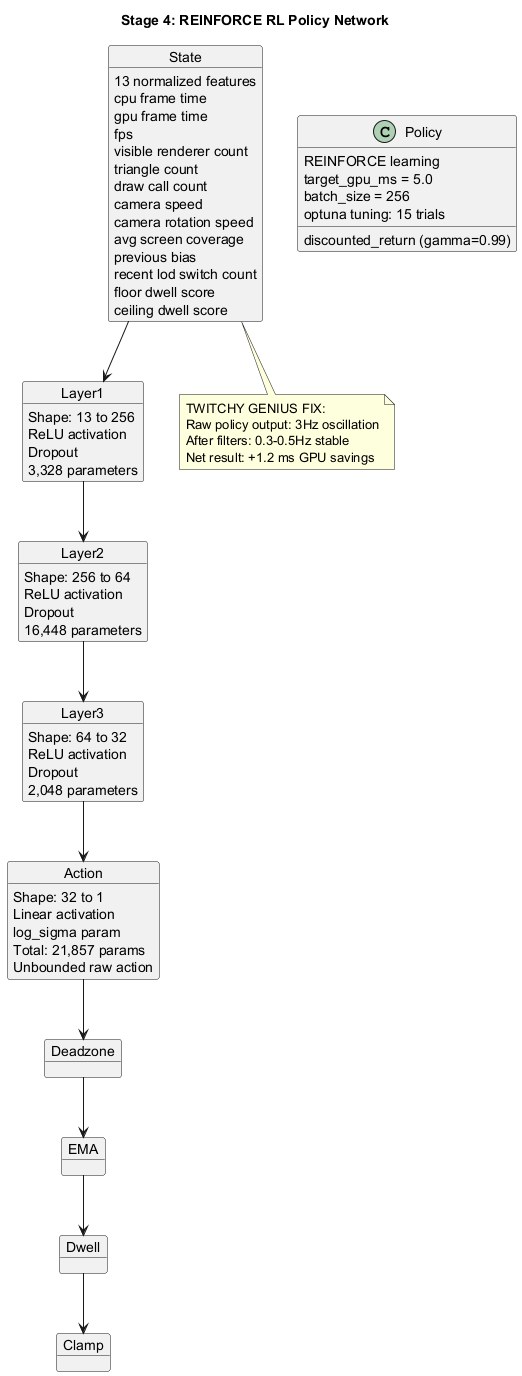

The diagram above was rendered by PlantUML. Its source (embedded in the PNG):
@startuml Stage_4_ModelArchitecture

title Stage 4: REINFORCE RL Policy Network

object State
object Layer1
object Layer2
object Layer3
object Action
object Deadzone
object EMA
object Dwell
object Clamp

State : 13 normalized features
State : cpu frame time
State : gpu frame time
State : fps
State : visible renderer count
State : triangle count
State : draw call count
State : camera speed
State : camera rotation speed
State : avg screen coverage
State : previous bias
State : recent lod switch count
State : floor dwell score
State : ceiling dwell score

Layer1 : Shape: 13 to 256
Layer1 : ReLU activation
Layer1 : Dropout
Layer1 : 3,328 parameters

Layer2 : Shape: 256 to 64
Layer2 : ReLU activation
Layer2 : Dropout
Layer2 : 16,448 parameters

Layer3 : Shape: 64 to 32
Layer3 : ReLU activation
Layer3 : Dropout
Layer3 : 2,048 parameters

Action : Shape: 32 to 1
Action : Linear activation
Action : log_sigma param
Action : Total: 21,857 params
Action : Unbounded raw action

Policy : REINFORCE learning
Policy : target_gpu_ms = 5.0
Policy : discounted_return (gamma=0.99)
Policy : batch_size = 256
Policy : optuna tuning: 15 trials

State --> Layer1
Layer1 --> Layer2
Layer2 --> Layer3
Layer3 --> Action
Action --> Deadzone
Deadzone --> EMA
EMA --> Dwell
Dwell --> Clamp

note bottom of State
  TWITCHY GENIUS FIX:
  Raw policy output: 3Hz oscillation
  After filters: 0.3-0.5Hz stable
  Net result: +1.2 ms GPU savings
end note

@enduml